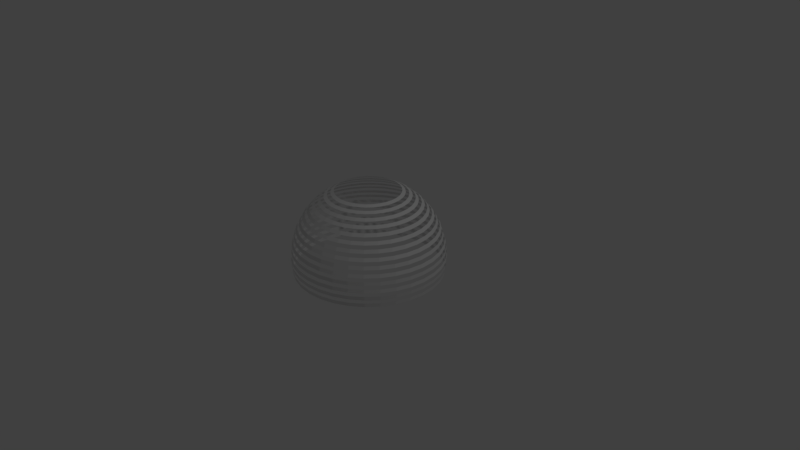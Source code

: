 # Source: SoundWave.blend  (saved by Blender 2.79.0; exported with 4.5.12 LTS)
import bpy
from mathutils import Matrix  # noqa: F401  (used for matrix-valued properties, if any)

bpy.ops.wm.read_factory_settings(use_empty=True)
scene = bpy.context.scene
scene.name = 'Scene'

# ---- collections
col_collection_1 = bpy.data.collections.new('Collection 1'); scene.collection.children.link(col_collection_1)

# ---- materials (node trees are filled in below, after node groups)
mat_soundwavev2 = bpy.data.materials.new('SoundWaveV2')
mat_soundwavev2.alpha_threshold = 0.0
mat_soundwavev2.use_transparent_shadow = False
mat_soundwavev2.roughness = 0.5

# ---- material node trees

# ---- world
world_world = bpy.data.worlds.new('World'); scene.world = world_world
world_world.color = (0.05088, 0.05088, 0.05088)
world_world.use_sun_shadow = False
world_world.sun_shadow_jitter_overblur = 0.0
world_world.cycles.sampling_method = 'MANUAL'

# ---- cameras
cam_camera = bpy.data.cameras.new('Camera')
cam_camera.clip_end = 100.0
cam_camera.lens = 35.0
cam_camera.sensor_width = 32.0
cam_camera.sensor_height = 18.0
cam_camera.ortho_scale = 7.314
cam_camera.dof.focus_distance = 0.0
cam_camera.dof.aperture_fstop = 128.0

# ---- lights
light_lamp = bpy.data.lights.new('Lamp', 'POINT')
light_lamp.transmission_factor = 0.0
light_lamp.cutoff_distance = 30.0
light_lamp.energy = 100.0
light_lamp.shadow_buffer_clip_start = 1.001
light_lamp.shadow_soft_size = 0.1
light_lamp.shadow_maximum_resolution = 0.006
light_lamp.use_absolute_resolution = True

# ---- meshes
me_sphere_009 = bpy.data.meshes.new('Sphere.009')
me_sphere_009.from_pydata([(0.1913, 0.9619, 0.1951), (0.1951, 0.9808, 7.55e-08), (0.1913, 0.9619, -0.1951), (0.1802, 0.9061, -0.3827), (0.1622, 0.8155, -0.5556), (0.1379, 0.6935, -0.7071), (0.1084, 0.5449, -0.8315), (0.3753, 0.9061, 0.1951), (0.3827, 0.9239, 7.55e-08), (0.3753, 0.9061, -0.1951), (0.3536, 0.8536, -0.3827), (0.3182, 0.7682, -0.5556), (0.2706, 0.6533, -0.7071), (0.2126, 0.5133, -0.8315), (0.5449, 0.8155, 0.1951), (0.5556, 0.8315, 7.55e-08), (0.5449, 0.8155, -0.1951), (0.5133, 0.7682, -0.3827), (0.4619, 0.6913, -0.5556), (0.3928, 0.5879, -0.7071), (0.3087, 0.4619, -0.8315), (0.6935, 0.6935, 0.1951), (0.7071, 0.7071, 7.55e-08), (0.6935, 0.6935, -0.1951), (0.6533, 0.6533, -0.3827), (0.5879, 0.5879, -0.5556), (0.5, 0.5, -0.7071), (0.3928, 0.3928, -0.8315), (2.573e-07, 0.9808, 0.1951), (2.722e-07, 1.0, 7.55e-08), (2.573e-07, 0.9808, -0.1951), (6.357e-08, 0.9239, -0.3827), (2.722e-07, 0.8315, -0.5556), (1.53e-07, 0.7071, -0.7071), (1.232e-07, 0.5556, -0.8315), (0.1932, 0.9714, -0.09755), (0.379, 0.915, -0.09755), (0.5502, 0.8235, -0.09755), (0.7003, 0.7003, -0.09755), (2.647e-07, 0.9904, -0.09755), (0.1858, 0.934, -0.2889), (0.3644, 0.8798, -0.2889), (0.5291, 0.7918, -0.2889), (0.6734, 0.6734, -0.2889), (1.604e-07, 0.9523, -0.2889), (0.1712, 0.8608, -0.4691), (0.3359, 0.8109, -0.4691), (0.4876, 0.7298, -0.4691), (0.6206, 0.6206, -0.4691), (1.679e-07, 0.8777, -0.4691), (0.1501, 0.7545, -0.6313), (0.2944, 0.7107, -0.6313), (0.4274, 0.6396, -0.6313), (0.544, 0.544, -0.6313), (2.126e-07, 0.7693, -0.6313), (0.1232, 0.6192, -0.7693), (0.2416, 0.5833, -0.7693), (0.3508, 0.5249, -0.7693), (0.4464, 0.4464, -0.7693), (1.381e-07, 0.6313, -0.7693), (0.09152, 0.4601, -0.8777), (0.1795, 0.4334, -0.8777), (0.2606, 0.3901, -0.8777), (0.3317, 0.3317, -0.8777), (1.008e-07, 0.4691, -0.8777), (0.1932, 0.9714, 0.09755), (0.379, 0.915, 0.09755), (0.5502, 0.8235, 0.09755), (0.7003, 0.7003, 0.09755), (2.647e-07, 0.9904, 0.09755), (0.1942, 0.9761, 0.04877), (0.3808, 0.9194, 0.04877), (0.5529, 0.8275, 0.04877), (0.7037, 0.7037, 0.04877), (2.685e-07, 0.9952, 0.04877), (0.1923, 0.9667, 0.1463), (0.3772, 0.9106, 0.1463), (0.5476, 0.8195, 0.1463), (0.6969, 0.6969, 0.1463), (2.61e-07, 0.9856, 0.1463), (0.1942, 0.9761, -0.04877), (0.3808, 0.9194, -0.04877), (0.5529, 0.8275, -0.04877), (0.7037, 0.7037, -0.04877), (2.685e-07, 0.9952, -0.04877), (0.1923, 0.9667, -0.1463), (0.3772, 0.9106, -0.1463), (0.5476, 0.8195, -0.1463), (0.6969, 0.6969, -0.1463), (2.61e-07, 0.9856, -0.1463), (0.1886, 0.948, -0.242), (0.3699, 0.893, -0.242), (0.537, 0.8037, -0.242), (0.6835, 0.6835, -0.242), (2.089e-07, 0.9666, -0.242), (0.183, 0.9201, -0.3358), (0.359, 0.8667, -0.3358), (0.5212, 0.78, -0.3358), (0.6633, 0.6633, -0.3358), (1.12e-07, 0.9381, -0.3358), (0.1757, 0.8835, -0.4259), (0.3447, 0.8322, -0.4259), (0.5004, 0.749, -0.4259), (0.6369, 0.6369, -0.4259), (1.157e-07, 0.9008, -0.4259), (0.1667, 0.8382, -0.5123), (0.327, 0.7895, -0.5123), (0.4748, 0.7106, -0.5123), (0.6043, 0.6043, -0.5123), (2.2e-07, 0.8546, -0.5123), (0.1561, 0.785, -0.5935), (0.3063, 0.7395, -0.5935), (0.4447, 0.6655, -0.5935), (0.566, 0.566, -0.5935), (2.424e-07, 0.8004, -0.5935), (0.144, 0.724, -0.6692), (0.2825, 0.682, -0.6692), (0.4101, 0.6138, -0.6692), (0.522, 0.522, -0.6692), (1.828e-07, 0.7382, -0.6692), (0.1306, 0.6564, -0.7382), (0.2561, 0.6183, -0.7382), (0.3718, 0.5564, -0.7382), (0.4732, 0.4732, -0.7382), (1.455e-07, 0.6692, -0.7382), (0.1158, 0.5821, -0.8004), (0.2271, 0.5483, -0.8004), (0.3297, 0.4934, -0.8004), (0.4196, 0.4196, -0.8004), (1.306e-07, 0.5935, -0.8004), (0.09995, 0.5025, -0.8546), (0.1961, 0.4733, -0.8546), (0.2846, 0.426, -0.8546), (0.3623, 0.3623, -0.8546), (1.12e-07, 0.5123, -0.8546), (0.08309, 0.4177, -0.9008), (0.163, 0.3935, -0.9008), (0.2366, 0.3541, -0.9008), (0.3012, 0.3012, -0.9008), (8.965e-08, 0.4259, -0.9008)], [], [(134, 130, 6, 34), (79, 75, 0, 28), (84, 80, 1, 29), (94, 90, 2, 30), (104, 100, 3, 31), (114, 110, 4, 32), (124, 120, 5, 33), (120, 121, 12, 5), (130, 131, 13, 6), (75, 76, 7, 0), (80, 81, 8, 1), (90, 91, 9, 2), (100, 101, 10, 3), (110, 111, 11, 4), (81, 82, 15, 8), (91, 92, 16, 9), (101, 102, 17, 10), (111, 112, 18, 11), (121, 122, 19, 12), (131, 132, 20, 13), (76, 77, 14, 7), (122, 123, 26, 19), (132, 133, 27, 20), (77, 78, 21, 14), (82, 83, 22, 15), (92, 93, 23, 16), (102, 103, 24, 17), (112, 113, 25, 18), (87, 88, 38, 37), (86, 87, 37, 36), (85, 86, 36, 35), (89, 85, 35, 39), (97, 98, 43, 42), (96, 97, 42, 41), (95, 96, 41, 40), (99, 95, 40, 44), (107, 108, 48, 47), (106, 107, 47, 46), (105, 106, 46, 45), (109, 105, 45, 49), (117, 118, 53, 52), (116, 117, 52, 51), (115, 116, 51, 50), (119, 115, 50, 54), (127, 128, 58, 57), (126, 127, 57, 56), (125, 126, 56, 55), (129, 125, 55, 59), (137, 138, 63, 62), (136, 137, 62, 61), (135, 136, 61, 60), (139, 135, 60, 64), (72, 73, 68, 67), (71, 72, 67, 66), (70, 71, 66, 65), (74, 70, 65, 69)])
me_sphere_009.materials.append(mat_soundwavev2)
me_sphere_009.use_remesh_preserve_volume = False
me_sphere_009.use_remesh_preserve_attributes = False
me_sphere_009.use_mirror_vertex_groups = False
me_sphere_009.update()
me_sphere_008 = bpy.data.meshes.new('Sphere.008')
me_sphere_008.from_pydata([(0.6935, 0.6935, 0.1951), (0.7071, 0.7071, 7.55e-08), (0.6935, 0.6935, -0.1951), (0.6533, 0.6533, -0.3827), (0.5879, 0.5879, -0.5556), (0.5, 0.5, -0.7071), (0.3928, 0.3928, -0.8315), (0.8155, 0.5449, 0.1951), (0.8315, 0.5556, 7.55e-08), (0.8155, 0.5449, -0.1951), (0.7682, 0.5133, -0.3827), (0.6913, 0.4619, -0.5556), (0.5879, 0.3928, -0.7071), (0.4619, 0.3087, -0.8315), (0.9061, 0.3753, 0.1951), (0.9239, 0.3827, 7.55e-08), (0.9061, 0.3753, -0.1951), (0.8536, 0.3536, -0.3827), (0.7682, 0.3182, -0.5556), (0.6533, 0.2706, -0.7071), (0.5133, 0.2126, -0.8315), (0.9619, 0.1913, 0.1951), (0.9808, 0.1951, 7.55e-08), (0.9619, 0.1913, -0.1951), (0.9061, 0.1802, -0.3827), (0.8155, 0.1622, -0.5556), (0.6935, 0.1379, -0.7071), (0.5449, 0.1084, -0.8315), (0.9808, -3.937e-07, 0.1951), (1.0, -3.788e-07, 7.55e-08), (0.9808, -3.937e-07, -0.1951), (0.9239, -2.298e-07, -0.3827), (0.8315, -3.341e-07, -0.5556), (0.7071, -3.192e-07, -0.7071), (0.5556, -3.415e-07, -0.8315), (0.7003, 0.7003, -0.09755), (0.8235, 0.5502, -0.09755), (0.915, 0.379, -0.09755), (0.9714, 0.1932, -0.09755), (0.9904, -3.862e-07, -0.09755), (0.6734, 0.6734, -0.2889), (0.7918, 0.5291, -0.2889), (0.8798, 0.3644, -0.2889), (0.934, 0.1858, -0.2889), (0.9523, -3.117e-07, -0.2889), (0.6206, 0.6206, -0.4691), (0.7298, 0.4876, -0.4691), (0.8109, 0.3359, -0.4691), (0.8608, 0.1712, -0.4691), (0.8777, -2.819e-07, -0.4691), (0.544, 0.544, -0.6313), (0.6396, 0.4274, -0.6313), (0.7107, 0.2944, -0.6313), (0.7545, 0.1501, -0.6313), (0.7693, -3.266e-07, -0.6313), (0.4464, 0.4464, -0.7693), (0.5249, 0.3508, -0.7693), (0.5833, 0.2416, -0.7693), (0.6192, 0.1232, -0.7693), (0.6313, -3.304e-07, -0.7693), (0.3317, 0.3317, -0.8777), (0.3901, 0.2606, -0.8777), (0.4334, 0.1795, -0.8777), (0.4601, 0.09152, -0.8777), (0.4691, -3.229e-07, -0.8777), (0.7003, 0.7003, 0.09755), (0.8235, 0.5502, 0.09755), (0.915, 0.379, 0.09755), (0.9714, 0.1932, 0.09755), (0.9904, -3.862e-07, 0.09755), (0.7037, 0.7037, 0.04877), (0.8275, 0.5529, 0.04877), (0.9194, 0.3808, 0.04877), (0.9761, 0.1942, 0.04877), (0.9952, -3.825e-07, 0.04877), (0.6969, 0.6969, 0.1463), (0.8195, 0.5476, 0.1463), (0.9106, 0.3772, 0.1463), (0.9667, 0.1923, 0.1463), (0.9856, -3.9e-07, 0.1463), (0.7037, 0.7037, -0.04877), (0.8275, 0.5529, -0.04877), (0.9194, 0.3808, -0.04877), (0.9761, 0.1942, -0.04877), (0.9952, -3.825e-07, -0.04877), (0.6969, 0.6969, -0.1463), (0.8195, 0.5476, -0.1463), (0.9106, 0.3772, -0.1463), (0.9667, 0.1923, -0.1463), (0.9856, -3.9e-07, -0.1463), (0.6835, 0.6835, -0.242), (0.8037, 0.537, -0.242), (0.893, 0.3699, -0.242), (0.948, 0.1886, -0.242), (0.9666, -3.527e-07, -0.242), (0.6633, 0.6633, -0.3358), (0.78, 0.5212, -0.3358), (0.8667, 0.359, -0.3358), (0.9201, 0.183, -0.3358), (0.9381, -2.708e-07, -0.3358), (0.6369, 0.6369, -0.4259), (0.749, 0.5004, -0.4259), (0.8322, 0.3447, -0.4259), (0.8835, 0.1757, -0.4259), (0.9008, -2.559e-07, -0.4259), (0.6043, 0.6043, -0.5123), (0.7106, 0.4748, -0.5123), (0.7895, 0.327, -0.5123), (0.8382, 0.1667, -0.5123), (0.8546, -3.08e-07, -0.5123), (0.566, 0.566, -0.5935), (0.6655, 0.4447, -0.5935), (0.7395, 0.3063, -0.5935), (0.785, 0.1561, -0.5935), (0.8004, -3.304e-07, -0.5935), (0.522, 0.522, -0.6692), (0.6138, 0.4101, -0.6692), (0.682, 0.2825, -0.6692), (0.724, 0.144, -0.6692), (0.7382, -3.229e-07, -0.6692), (0.4732, 0.4732, -0.7382), (0.5564, 0.3718, -0.7382), (0.6183, 0.2561, -0.7382), (0.6564, 0.1306, -0.7382), (0.6692, -3.248e-07, -0.7382), (0.4196, 0.4196, -0.8004), (0.4934, 0.3297, -0.8004), (0.5483, 0.2271, -0.8004), (0.5821, 0.1158, -0.8004), (0.5935, -3.359e-07, -0.8004), (0.3623, 0.3623, -0.8546), (0.426, 0.2846, -0.8546), (0.4733, 0.1961, -0.8546), (0.5025, 0.09995, -0.8546), (0.5123, -3.322e-07, -0.8546), (0.3012, 0.3012, -0.9008), (0.3541, 0.2366, -0.9008), (0.3935, 0.163, -0.9008), (0.4177, 0.08309, -0.9008), (0.4259, -3.136e-07, -0.9008)], [], [(90, 91, 9, 2), (100, 101, 10, 3), (110, 111, 11, 4), (120, 121, 12, 5), (130, 131, 13, 6), (75, 76, 7, 0), (80, 81, 8, 1), (131, 132, 20, 13), (76, 77, 14, 7), (81, 82, 15, 8), (91, 92, 16, 9), (101, 102, 17, 10), (111, 112, 18, 11), (121, 122, 19, 12), (102, 103, 24, 17), (112, 113, 25, 18), (122, 123, 26, 19), (132, 133, 27, 20), (77, 78, 21, 14), (82, 83, 22, 15), (92, 93, 23, 16), (78, 79, 28, 21), (83, 84, 29, 22), (93, 94, 30, 23), (103, 104, 31, 24), (113, 114, 32, 25), (123, 124, 33, 26), (133, 134, 34, 27), (88, 89, 39, 38), (87, 88, 38, 37), (86, 87, 37, 36), (85, 86, 36, 35), (98, 99, 44, 43), (97, 98, 43, 42), (96, 97, 42, 41), (95, 96, 41, 40), (108, 109, 49, 48), (107, 108, 48, 47), (106, 107, 47, 46), (105, 106, 46, 45), (118, 119, 54, 53), (117, 118, 53, 52), (116, 117, 52, 51), (115, 116, 51, 50), (128, 129, 59, 58), (127, 128, 58, 57), (126, 127, 57, 56), (125, 126, 56, 55), (138, 139, 64, 63), (137, 138, 63, 62), (136, 137, 62, 61), (135, 136, 61, 60), (73, 74, 69, 68), (72, 73, 68, 67), (71, 72, 67, 66), (70, 71, 66, 65)])
me_sphere_008.materials.append(mat_soundwavev2)
me_sphere_008.use_remesh_preserve_volume = False
me_sphere_008.use_remesh_preserve_attributes = False
me_sphere_008.use_mirror_vertex_groups = False
me_sphere_008.update()
me_sphere_007 = bpy.data.meshes.new('Sphere.007')
me_sphere_007.from_pydata([(0.9808, -3.937e-07, 0.1951), (1.0, -3.788e-07, 7.55e-08), (0.9808, -3.937e-07, -0.1951), (0.9239, -2.298e-07, -0.3827), (0.8315, -3.341e-07, -0.5556), (0.7071, -3.192e-07, -0.7071), (0.5556, -3.415e-07, -0.8315), (0.9619, -0.1913, 0.1951), (0.9808, -0.1951, 7.55e-08), (0.9619, -0.1913, -0.1951), (0.9061, -0.1802, -0.3827), (0.8155, -0.1622, -0.5556), (0.6935, -0.138, -0.7071), (0.5449, -0.1084, -0.8315), (0.9061, -0.3753, 0.1951), (0.9239, -0.3827, 7.55e-08), (0.9061, -0.3753, -0.1951), (0.8536, -0.3536, -0.3827), (0.7682, -0.3182, -0.5556), (0.6533, -0.2706, -0.7071), (0.5133, -0.2126, -0.8315), (0.8155, -0.5449, 0.1951), (0.8315, -0.5556, 7.55e-08), (0.8155, -0.5449, -0.1951), (0.7682, -0.5133, -0.3827), (0.6913, -0.4619, -0.5556), (0.5879, -0.3928, -0.7071), (0.4619, -0.3087, -0.8315), (0.6935, -0.6935, 0.1951), (0.7071, -0.7071, 7.55e-08), (0.6935, -0.6935, -0.1951), (0.6533, -0.6533, -0.3827), (0.5879, -0.5879, -0.5556), (0.5, -0.5, -0.7071), (0.3928, -0.3928, -0.8315), (0.9904, -3.862e-07, -0.09755), (0.9714, -0.1932, -0.09755), (0.915, -0.379, -0.09755), (0.8235, -0.5502, -0.09755), (0.7003, -0.7003, -0.09755), (0.9523, -3.117e-07, -0.2889), (0.934, -0.1858, -0.2889), (0.8798, -0.3644, -0.2889), (0.7918, -0.5291, -0.2889), (0.6734, -0.6734, -0.2889), (0.8777, -2.819e-07, -0.4691), (0.8608, -0.1712, -0.4691), (0.8109, -0.3359, -0.4691), (0.7298, -0.4876, -0.4691), (0.6206, -0.6206, -0.4691), (0.7693, -3.266e-07, -0.6313), (0.7545, -0.1501, -0.6313), (0.7107, -0.2944, -0.6313), (0.6396, -0.4274, -0.6313), (0.544, -0.544, -0.6313), (0.6313, -3.304e-07, -0.7693), (0.6192, -0.1232, -0.7693), (0.5833, -0.2416, -0.7693), (0.5249, -0.3508, -0.7693), (0.4464, -0.4464, -0.7693), (0.4691, -3.229e-07, -0.8777), (0.4601, -0.09152, -0.8777), (0.4334, -0.1795, -0.8777), (0.3901, -0.2606, -0.8777), (0.3317, -0.3317, -0.8777), (0.9904, -3.862e-07, 0.09755), (0.9714, -0.1932, 0.09755), (0.915, -0.379, 0.09755), (0.8235, -0.5502, 0.09755), (0.7003, -0.7003, 0.09755), (0.9952, -3.825e-07, 0.04877), (0.9761, -0.1942, 0.04877), (0.9194, -0.3808, 0.04877), (0.8275, -0.5529, 0.04877), (0.7037, -0.7037, 0.04877), (0.9856, -3.9e-07, 0.1463), (0.9667, -0.1923, 0.1463), (0.9106, -0.3772, 0.1463), (0.8195, -0.5476, 0.1463), (0.6969, -0.6969, 0.1463), (0.9952, -3.825e-07, -0.04877), (0.9761, -0.1942, -0.04877), (0.9194, -0.3808, -0.04877), (0.8275, -0.5529, -0.04877), (0.7037, -0.7037, -0.04877), (0.9856, -3.9e-07, -0.1463), (0.9667, -0.1923, -0.1463), (0.9106, -0.3772, -0.1463), (0.8195, -0.5476, -0.1463), (0.6969, -0.6969, -0.1463), (0.9666, -3.527e-07, -0.242), (0.948, -0.1886, -0.242), (0.893, -0.3699, -0.242), (0.8037, -0.537, -0.242), (0.6835, -0.6835, -0.242), (0.9381, -2.708e-07, -0.3358), (0.9201, -0.183, -0.3358), (0.8667, -0.359, -0.3358), (0.78, -0.5212, -0.3358), (0.6633, -0.6633, -0.3358), (0.9008, -2.559e-07, -0.4259), (0.8835, -0.1757, -0.4259), (0.8322, -0.3447, -0.4259), (0.749, -0.5004, -0.4259), (0.6369, -0.6369, -0.4259), (0.8546, -3.08e-07, -0.5123), (0.8382, -0.1667, -0.5123), (0.7895, -0.327, -0.5123), (0.7106, -0.4748, -0.5123), (0.6043, -0.6043, -0.5123), (0.8004, -3.304e-07, -0.5935), (0.785, -0.1561, -0.5935), (0.7395, -0.3063, -0.5935), (0.6655, -0.4447, -0.5935), (0.566, -0.566, -0.5935), (0.7382, -3.229e-07, -0.6692), (0.724, -0.144, -0.6692), (0.682, -0.2825, -0.6692), (0.6138, -0.4101, -0.6692), (0.522, -0.522, -0.6692), (0.6692, -3.248e-07, -0.7382), (0.6564, -0.1306, -0.7382), (0.6183, -0.2561, -0.7382), (0.5564, -0.3718, -0.7382), (0.4732, -0.4732, -0.7382), (0.5935, -3.359e-07, -0.8004), (0.5821, -0.1158, -0.8004), (0.5483, -0.2271, -0.8004), (0.4934, -0.3297, -0.8004), (0.4196, -0.4196, -0.8004), (0.5123, -3.322e-07, -0.8546), (0.5025, -0.09995, -0.8546), (0.4733, -0.1961, -0.8546), (0.426, -0.2846, -0.8546), (0.3623, -0.3623, -0.8546), (0.4259, -3.136e-07, -0.9008), (0.4177, -0.08309, -0.9008), (0.3935, -0.163, -0.9008), (0.3541, -0.2366, -0.9008), (0.3012, -0.3012, -0.9008)], [], [(100, 101, 10, 3), (110, 111, 11, 4), (120, 121, 12, 5), (130, 131, 13, 6), (75, 76, 7, 0), (80, 81, 8, 1), (90, 91, 9, 2), (76, 77, 14, 7), (81, 82, 15, 8), (91, 92, 16, 9), (101, 102, 17, 10), (111, 112, 18, 11), (121, 122, 19, 12), (131, 132, 20, 13), (112, 113, 25, 18), (122, 123, 26, 19), (132, 133, 27, 20), (77, 78, 21, 14), (82, 83, 22, 15), (92, 93, 23, 16), (102, 103, 24, 17), (78, 79, 28, 21), (83, 84, 29, 22), (93, 94, 30, 23), (103, 104, 31, 24), (113, 114, 32, 25), (123, 124, 33, 26), (133, 134, 34, 27), (88, 89, 39, 38), (87, 88, 38, 37), (86, 87, 37, 36), (85, 86, 36, 35), (98, 99, 44, 43), (97, 98, 43, 42), (96, 97, 42, 41), (95, 96, 41, 40), (108, 109, 49, 48), (107, 108, 48, 47), (106, 107, 47, 46), (105, 106, 46, 45), (118, 119, 54, 53), (117, 118, 53, 52), (116, 117, 52, 51), (115, 116, 51, 50), (128, 129, 59, 58), (127, 128, 58, 57), (126, 127, 57, 56), (125, 126, 56, 55), (138, 139, 64, 63), (137, 138, 63, 62), (136, 137, 62, 61), (135, 136, 61, 60), (73, 74, 69, 68), (72, 73, 68, 67), (71, 72, 67, 66), (70, 71, 66, 65)])
me_sphere_007.materials.append(mat_soundwavev2)
me_sphere_007.use_remesh_preserve_volume = False
me_sphere_007.use_remesh_preserve_attributes = False
me_sphere_007.use_mirror_vertex_groups = False
me_sphere_007.update()
me_sphere_006 = bpy.data.meshes.new('Sphere.006')
me_sphere_006.from_pydata([(0.6935, -0.6935, 0.1951), (0.7071, -0.7071, 7.55e-08), (0.6935, -0.6935, -0.1951), (0.6533, -0.6533, -0.3827), (0.5879, -0.5879, -0.5556), (0.5, -0.5, -0.7071), (0.3928, -0.3928, -0.8315), (0.5449, -0.8155, 0.1951), (0.5556, -0.8315, 7.55e-08), (0.5449, -0.8155, -0.1951), (0.5133, -0.7682, -0.3827), (0.4619, -0.6913, -0.5556), (0.3928, -0.5879, -0.7071), (0.3087, -0.4619, -0.8315), (0.3753, -0.9061, 0.1951), (0.3827, -0.9239, 7.55e-08), (0.3753, -0.9061, -0.1951), (0.3536, -0.8536, -0.3827), (0.3182, -0.7682, -0.5556), (0.2706, -0.6533, -0.7071), (0.2126, -0.5133, -0.8315), (0.1913, -0.9619, 0.1951), (0.1951, -0.9808, 7.55e-08), (0.1913, -0.9619, -0.1951), (0.1802, -0.9061, -0.3827), (0.1622, -0.8155, -0.5556), (0.1379, -0.6935, -0.7071), (0.1084, -0.5449, -0.8315), (-8.544e-08, -0.9808, 0.1951), (-1.003e-07, -1.0, 7.55e-08), (-8.544e-08, -0.9808, -0.1951), (6.357e-08, -0.9239, -0.3827), (-8.544e-08, -0.8315, -0.5556), (-2.584e-08, -0.7071, -0.7071), (-1.094e-08, -0.5556, -0.8315), (0.7003, -0.7003, -0.09755), (0.5502, -0.8235, -0.09755), (0.379, -0.915, -0.09755), (0.1932, -0.9714, -0.09755), (-9.289e-08, -0.9904, -0.09755), (0.6734, -0.6734, -0.2889), (0.5291, -0.7918, -0.2889), (0.3644, -0.8798, -0.2889), (0.1858, -0.934, -0.2889), (-1.094e-08, -0.9523, -0.2889), (0.6206, -0.6206, -0.4691), (0.4876, -0.7298, -0.4691), (0.3359, -0.8109, -0.4691), (0.1712, -0.8608, -0.4691), (-1.094e-08, -0.8777, -0.4691), (0.544, -0.544, -0.6313), (0.4274, -0.6396, -0.6313), (0.2944, -0.7107, -0.6313), (0.1501, -0.7545, -0.6313), (-5.564e-08, -0.7693, -0.6313), (0.4464, -0.4464, -0.7693), (0.3508, -0.5249, -0.7693), (0.2416, -0.5833, -0.7693), (0.1232, -0.6192, -0.7693), (-1.839e-08, -0.6313, -0.7693), (0.3317, -0.3317, -0.8777), (0.2606, -0.3901, -0.8777), (0.1795, -0.4334, -0.8777), (0.09152, -0.4601, -0.8777), (-3.487e-09, -0.4691, -0.8777), (0.7003, -0.7003, 0.09755), (0.5502, -0.8235, 0.09755), (0.379, -0.915, 0.09755), (0.1932, -0.9714, 0.09755), (-9.289e-08, -0.9904, 0.09755), (0.7037, -0.7037, 0.04877), (0.5529, -0.8275, 0.04877), (0.3808, -0.9194, 0.04877), (0.1942, -0.9761, 0.04877), (-9.662e-08, -0.9952, 0.04877), (0.6969, -0.6969, 0.1463), (0.5476, -0.8195, 0.1463), (0.3772, -0.9106, 0.1463), (0.1923, -0.9667, 0.1463), (-8.917e-08, -0.9856, 0.1463), (0.7037, -0.7037, -0.04877), (0.5529, -0.8275, -0.04877), (0.3808, -0.9194, -0.04877), (0.1942, -0.9761, -0.04877), (-9.662e-08, -0.9952, -0.04877), (0.6969, -0.6969, -0.1463), (0.5476, -0.8195, -0.1463), (0.3772, -0.9106, -0.1463), (0.1923, -0.9667, -0.1463), (-8.917e-08, -0.9856, -0.1463), (0.6835, -0.6835, -0.242), (0.537, -0.8037, -0.242), (0.3699, -0.893, -0.242), (0.1886, -0.948, -0.242), (-4.819e-08, -0.9666, -0.242), (0.6633, -0.6633, -0.3358), (0.5212, -0.78, -0.3358), (0.359, -0.8667, -0.3358), (0.183, -0.9201, -0.3358), (2.632e-08, -0.9381, -0.3358), (0.6369, -0.6369, -0.4259), (0.5004, -0.749, -0.4259), (0.3447, -0.8322, -0.4259), (0.1757, -0.8835, -0.4259), (2.632e-08, -0.9008, -0.4259), (0.6043, -0.6043, -0.5123), (0.4748, -0.7106, -0.5123), (0.327, -0.7895, -0.5123), (0.1667, -0.8382, -0.5123), (-4.819e-08, -0.8546, -0.5123), (0.566, -0.566, -0.5935), (0.4447, -0.6655, -0.5935), (0.3063, -0.7395, -0.5935), (0.1561, -0.785, -0.5935), (-7.054e-08, -0.8004, -0.5935), (0.522, -0.522, -0.6692), (0.4101, -0.6138, -0.6692), (0.2825, -0.682, -0.6692), (0.144, -0.724, -0.6692), (-4.074e-08, -0.7382, -0.6692), (0.4732, -0.4732, -0.7382), (0.3718, -0.5564, -0.7382), (0.2561, -0.6183, -0.7382), (0.1306, -0.6564, -0.7382), (-2.211e-08, -0.6692, -0.7382), (0.4196, -0.4196, -0.8004), (0.3297, -0.4934, -0.8004), (0.2271, -0.5483, -0.8004), (0.1158, -0.5821, -0.8004), (-1.466e-08, -0.5935, -0.8004), (0.3623, -0.3623, -0.8546), (0.2846, -0.426, -0.8546), (0.1961, -0.4733, -0.8546), (0.09995, -0.5025, -0.8546), (-7.212e-09, -0.5123, -0.8546), (0.3012, -0.3012, -0.9008), (0.2366, -0.3541, -0.9008), (0.163, -0.3935, -0.9008), (0.08309, -0.4177, -0.9008), (2.386e-10, -0.4259, -0.9008)], [], [(110, 111, 11, 4), (120, 121, 12, 5), (130, 131, 13, 6), (75, 76, 7, 0), (80, 81, 8, 1), (90, 91, 9, 2), (100, 101, 10, 3), (81, 82, 15, 8), (91, 92, 16, 9), (101, 102, 17, 10), (111, 112, 18, 11), (121, 122, 19, 12), (131, 132, 20, 13), (76, 77, 14, 7), (122, 123, 26, 19), (132, 133, 27, 20), (77, 78, 21, 14), (82, 83, 22, 15), (92, 93, 23, 16), (102, 103, 24, 17), (112, 113, 25, 18), (93, 94, 30, 23), (103, 104, 31, 24), (113, 114, 32, 25), (123, 124, 33, 26), (133, 134, 34, 27), (78, 79, 28, 21), (83, 84, 29, 22), (88, 89, 39, 38), (87, 88, 38, 37), (86, 87, 37, 36), (85, 86, 36, 35), (98, 99, 44, 43), (97, 98, 43, 42), (96, 97, 42, 41), (95, 96, 41, 40), (108, 109, 49, 48), (107, 108, 48, 47), (106, 107, 47, 46), (105, 106, 46, 45), (118, 119, 54, 53), (117, 118, 53, 52), (116, 117, 52, 51), (115, 116, 51, 50), (128, 129, 59, 58), (127, 128, 58, 57), (126, 127, 57, 56), (125, 126, 56, 55), (138, 139, 64, 63), (137, 138, 63, 62), (136, 137, 62, 61), (135, 136, 61, 60), (73, 74, 69, 68), (72, 73, 68, 67), (71, 72, 67, 66), (70, 71, 66, 65)])
me_sphere_006.materials.append(mat_soundwavev2)
me_sphere_006.use_remesh_preserve_volume = False
me_sphere_006.use_remesh_preserve_attributes = False
me_sphere_006.use_mirror_vertex_groups = False
me_sphere_006.update()
me_sphere_005 = bpy.data.meshes.new('Sphere.005')
me_sphere_005.from_pydata([(-8.544e-08, -0.9808, 0.1951), (-1.003e-07, -1.0, 7.55e-08), (-8.544e-08, -0.9808, -0.1951), (6.357e-08, -0.9239, -0.3827), (-8.544e-08, -0.8315, -0.5556), (-2.584e-08, -0.7071, -0.7071), (-1.094e-08, -0.5556, -0.8315), (-0.1913, -0.9619, 0.1951), (-0.1951, -0.9808, 7.55e-08), (-0.1913, -0.9619, -0.1951), (-0.1802, -0.9061, -0.3827), (-0.1622, -0.8155, -0.5556), (-0.1379, -0.6935, -0.7071), (-0.1084, -0.5449, -0.8315), (-0.3753, -0.9061, 0.1951), (-0.3827, -0.9239, 7.55e-08), (-0.3753, -0.9061, -0.1951), (-0.3536, -0.8536, -0.3827), (-0.3182, -0.7682, -0.5556), (-0.2706, -0.6533, -0.7071), (-0.2126, -0.5133, -0.8315), (-0.5449, -0.8155, 0.1951), (-0.5556, -0.8315, 7.55e-08), (-0.5449, -0.8155, -0.1951), (-0.5133, -0.7682, -0.3827), (-0.4619, -0.6913, -0.5556), (-0.3928, -0.5879, -0.7071), (-0.3087, -0.4619, -0.8315), (-0.6935, -0.6935, 0.1951), (-0.7071, -0.7071, 7.55e-08), (-0.6935, -0.6935, -0.1951), (-0.6533, -0.6533, -0.3827), (-0.5879, -0.5879, -0.5556), (-0.5, -0.5, -0.7071), (-0.3928, -0.3928, -0.8315), (-9.289e-08, -0.9904, -0.09755), (-0.1932, -0.9714, -0.09755), (-0.379, -0.915, -0.09755), (-0.5502, -0.8235, -0.09755), (-0.7003, -0.7003, -0.09755), (-1.094e-08, -0.9523, -0.2889), (-0.1858, -0.934, -0.2889), (-0.3644, -0.8798, -0.2889), (-0.5291, -0.7918, -0.2889), (-0.6734, -0.6734, -0.2889), (-1.094e-08, -0.8777, -0.4691), (-0.1712, -0.8608, -0.4691), (-0.3359, -0.8109, -0.4691), (-0.4876, -0.7298, -0.4691), (-0.6206, -0.6206, -0.4691), (-5.564e-08, -0.7693, -0.6313), (-0.1501, -0.7545, -0.6313), (-0.2944, -0.7107, -0.6313), (-0.4274, -0.6396, -0.6313), (-0.544, -0.544, -0.6313), (-1.839e-08, -0.6313, -0.7693), (-0.1232, -0.6192, -0.7693), (-0.2416, -0.5833, -0.7693), (-0.3508, -0.5249, -0.7693), (-0.4464, -0.4464, -0.7693), (-3.487e-09, -0.4691, -0.8777), (-0.09152, -0.4601, -0.8777), (-0.1795, -0.4334, -0.8777), (-0.2606, -0.3901, -0.8777), (-0.3317, -0.3317, -0.8777), (-9.289e-08, -0.9904, 0.09755), (-0.1932, -0.9714, 0.09755), (-0.379, -0.915, 0.09755), (-0.5502, -0.8235, 0.09755), (-0.7003, -0.7003, 0.09755), (-9.662e-08, -0.9952, 0.04877), (-0.1942, -0.9761, 0.04877), (-0.3808, -0.9194, 0.04877), (-0.5529, -0.8275, 0.04877), (-0.7037, -0.7037, 0.04877), (-8.917e-08, -0.9856, 0.1463), (-0.1923, -0.9667, 0.1463), (-0.3772, -0.9106, 0.1463), (-0.5476, -0.8195, 0.1463), (-0.6969, -0.6969, 0.1463), (-9.662e-08, -0.9952, -0.04877), (-0.1942, -0.9761, -0.04877), (-0.3808, -0.9194, -0.04877), (-0.5529, -0.8275, -0.04877), (-0.7037, -0.7037, -0.04877), (-8.917e-08, -0.9856, -0.1463), (-0.1923, -0.9667, -0.1463), (-0.3772, -0.9106, -0.1463), (-0.5476, -0.8195, -0.1463), (-0.6969, -0.6969, -0.1463), (-4.819e-08, -0.9666, -0.242), (-0.1886, -0.948, -0.242), (-0.3699, -0.893, -0.242), (-0.537, -0.8037, -0.242), (-0.6835, -0.6835, -0.242), (2.632e-08, -0.9381, -0.3358), (-0.183, -0.9201, -0.3358), (-0.359, -0.8667, -0.3358), (-0.5212, -0.78, -0.3358), (-0.6633, -0.6633, -0.3358), (2.632e-08, -0.9008, -0.4259), (-0.1757, -0.8835, -0.4259), (-0.3447, -0.8322, -0.4259), (-0.5004, -0.749, -0.4259), (-0.6369, -0.6369, -0.4259), (-4.819e-08, -0.8546, -0.5123), (-0.1667, -0.8382, -0.5123), (-0.327, -0.7895, -0.5123), (-0.4748, -0.7106, -0.5123), (-0.6043, -0.6043, -0.5123), (-7.054e-08, -0.8004, -0.5935), (-0.1561, -0.785, -0.5935), (-0.3063, -0.7395, -0.5935), (-0.4447, -0.6655, -0.5935), (-0.566, -0.566, -0.5935), (-4.074e-08, -0.7382, -0.6692), (-0.144, -0.724, -0.6692), (-0.2825, -0.682, -0.6692), (-0.4101, -0.6138, -0.6692), (-0.522, -0.522, -0.6692), (-2.211e-08, -0.6692, -0.7382), (-0.1306, -0.6564, -0.7382), (-0.2561, -0.6183, -0.7382), (-0.3718, -0.5564, -0.7382), (-0.4732, -0.4732, -0.7382), (-1.466e-08, -0.5935, -0.8004), (-0.1158, -0.5821, -0.8004), (-0.2271, -0.5483, -0.8004), (-0.3297, -0.4934, -0.8004), (-0.4196, -0.4196, -0.8004), (-7.212e-09, -0.5123, -0.8546), (-0.09995, -0.5025, -0.8546), (-0.1961, -0.4733, -0.8546), (-0.2846, -0.426, -0.8546), (-0.3623, -0.3623, -0.8546), (2.386e-10, -0.4259, -0.9008), (-0.08309, -0.4177, -0.9008), (-0.163, -0.3935, -0.9008), (-0.2366, -0.3541, -0.9008), (-0.3012, -0.3012, -0.9008)], [], [(130, 131, 13, 6), (75, 76, 7, 0), (80, 81, 8, 1), (90, 91, 9, 2), (100, 101, 10, 3), (110, 111, 11, 4), (120, 121, 12, 5), (91, 92, 16, 9), (101, 102, 17, 10), (111, 112, 18, 11), (121, 122, 19, 12), (131, 132, 20, 13), (76, 77, 14, 7), (81, 82, 15, 8), (132, 133, 27, 20), (77, 78, 21, 14), (82, 83, 22, 15), (92, 93, 23, 16), (102, 103, 24, 17), (112, 113, 25, 18), (122, 123, 26, 19), (103, 104, 31, 24), (113, 114, 32, 25), (123, 124, 33, 26), (133, 134, 34, 27), (78, 79, 28, 21), (83, 84, 29, 22), (93, 94, 30, 23), (88, 89, 39, 38), (87, 88, 38, 37), (86, 87, 37, 36), (85, 86, 36, 35), (98, 99, 44, 43), (97, 98, 43, 42), (96, 97, 42, 41), (95, 96, 41, 40), (108, 109, 49, 48), (107, 108, 48, 47), (106, 107, 47, 46), (105, 106, 46, 45), (118, 119, 54, 53), (117, 118, 53, 52), (116, 117, 52, 51), (115, 116, 51, 50), (128, 129, 59, 58), (127, 128, 58, 57), (126, 127, 57, 56), (125, 126, 56, 55), (138, 139, 64, 63), (137, 138, 63, 62), (136, 137, 62, 61), (135, 136, 61, 60), (73, 74, 69, 68), (72, 73, 68, 67), (71, 72, 67, 66), (70, 71, 66, 65)])
me_sphere_005.materials.append(mat_soundwavev2)
me_sphere_005.use_remesh_preserve_volume = False
me_sphere_005.use_remesh_preserve_attributes = False
me_sphere_005.use_mirror_vertex_groups = False
me_sphere_005.update()
me_sphere_004 = bpy.data.meshes.new('Sphere.004')
me_sphere_004.from_pydata([(-0.6935, -0.6935, 0.1951), (-0.7071, -0.7071, 7.55e-08), (-0.6935, -0.6935, -0.1951), (-0.6533, -0.6533, -0.3827), (-0.5879, -0.5879, -0.5556), (-0.5, -0.5, -0.7071), (-0.3928, -0.3928, -0.8315), (-0.8155, -0.5449, 0.1951), (-0.8315, -0.5556, 7.55e-08), (-0.8155, -0.5449, -0.1951), (-0.7682, -0.5133, -0.3827), (-0.6913, -0.4619, -0.5556), (-0.5879, -0.3928, -0.7071), (-0.4619, -0.3087, -0.8315), (-0.9061, -0.3753, 0.1951), (-0.9239, -0.3827, 7.55e-08), (-0.9061, -0.3753, -0.1951), (-0.8536, -0.3536, -0.3827), (-0.7682, -0.3182, -0.5556), (-0.6533, -0.2706, -0.7071), (-0.5133, -0.2126, -0.8315), (-0.9619, -0.1913, 0.1951), (-0.9808, -0.1951, 7.55e-08), (-0.9619, -0.1913, -0.1951), (-0.9061, -0.1802, -0.3827), (-0.8155, -0.1622, -0.5556), (-0.6935, -0.1379, -0.7071), (-0.5449, -0.1084, -0.8315), (-0.9808, -9.567e-08, 0.1951), (-1.0, -1.404e-07, 7.55e-08), (-0.9808, -9.567e-08, -0.1951), (-0.9239, -3.192e-07, -0.3827), (-0.8315, -1.404e-07, -0.5556), (-0.7071, -1.851e-07, -0.7071), (-0.5556, -2.596e-07, -0.8315), (-0.7003, -0.7003, -0.09755), (-0.8235, -0.5502, -0.09755), (-0.915, -0.379, -0.09755), (-0.9714, -0.1932, -0.09755), (-0.9904, -1.18e-07, -0.09755), (-0.6734, -0.6734, -0.2889), (-0.7918, -0.5291, -0.2889), (-0.8798, -0.3644, -0.2889), (-0.934, -0.1858, -0.2889), (-0.9523, -2.074e-07, -0.2889), (-0.6206, -0.6206, -0.4691), (-0.7298, -0.4876, -0.4691), (-0.8109, -0.3359, -0.4691), (-0.8608, -0.1712, -0.4691), (-0.8777, -2.298e-07, -0.4691), (-0.544, -0.544, -0.6313), (-0.6396, -0.4274, -0.6313), (-0.7107, -0.2944, -0.6313), (-0.7545, -0.1501, -0.6313), (-0.7693, -1.627e-07, -0.6313), (-0.4464, -0.4464, -0.7693), (-0.5249, -0.3508, -0.7693), (-0.5833, -0.2416, -0.7693), (-0.6192, -0.1232, -0.7693), (-0.6313, -2.223e-07, -0.7693), (-0.3317, -0.3317, -0.8777), (-0.3901, -0.2606, -0.8777), (-0.4334, -0.1795, -0.8777), (-0.4601, -0.09152, -0.8777), (-0.4691, -2.559e-07, -0.8777), (-0.7003, -0.7003, 0.09755), (-0.8235, -0.5502, 0.09755), (-0.915, -0.379, 0.09755), (-0.9714, -0.1932, 0.09755), (-0.9904, -1.18e-07, 0.09755), (-0.7037, -0.7037, 0.04877), (-0.8275, -0.5529, 0.04877), (-0.9194, -0.3808, 0.04877), (-0.9761, -0.1942, 0.04877), (-0.9952, -1.292e-07, 0.04877), (-0.6969, -0.6969, 0.1463), (-0.8195, -0.5476, 0.1463), (-0.9106, -0.3772, 0.1463), (-0.9667, -0.1923, 0.1463), (-0.9856, -1.068e-07, 0.1463), (-0.7037, -0.7037, -0.04877), (-0.8275, -0.5529, -0.04877), (-0.9194, -0.3808, -0.04877), (-0.9761, -0.1942, -0.04877), (-0.9952, -1.292e-07, -0.04877), (-0.6969, -0.6969, -0.1463), (-0.8195, -0.5476, -0.1463), (-0.9106, -0.3772, -0.1463), (-0.9667, -0.1923, -0.1463), (-0.9856, -1.068e-07, -0.1463), (-0.6835, -0.6835, -0.242), (-0.8037, -0.537, -0.242), (-0.893, -0.3699, -0.242), (-0.948, -0.1886, -0.242), (-0.9666, -1.515e-07, -0.242), (-0.6633, -0.6633, -0.3358), (-0.78, -0.5212, -0.3358), (-0.8667, -0.359, -0.3358), (-0.9201, -0.183, -0.3358), (-0.9381, -2.633e-07, -0.3358), (-0.6369, -0.6369, -0.4259), (-0.749, -0.5004, -0.4259), (-0.8322, -0.3447, -0.4259), (-0.8835, -0.1757, -0.4259), (-0.9008, -2.745e-07, -0.4259), (-0.6043, -0.6043, -0.5123), (-0.7106, -0.4748, -0.5123), (-0.7895, -0.327, -0.5123), (-0.8382, -0.1667, -0.5123), (-0.8546, -1.851e-07, -0.5123), (-0.566, -0.566, -0.5935), (-0.6655, -0.4447, -0.5935), (-0.7395, -0.3063, -0.5935), (-0.785, -0.1561, -0.5935), (-0.8004, -1.515e-07, -0.5935), (-0.522, -0.522, -0.6692), (-0.6138, -0.4101, -0.6692), (-0.682, -0.2825, -0.6692), (-0.724, -0.144, -0.6692), (-0.7382, -1.739e-07, -0.6692), (-0.4732, -0.4732, -0.7382), (-0.5564, -0.3718, -0.7382), (-0.6183, -0.2561, -0.7382), (-0.6564, -0.1306, -0.7382), (-0.6692, -2.037e-07, -0.7382), (-0.4196, -0.4196, -0.8004), (-0.4934, -0.3297, -0.8004), (-0.5483, -0.2271, -0.8004), (-0.5821, -0.1158, -0.8004), (-0.5935, -2.41e-07, -0.8004), (-0.3623, -0.3623, -0.8546), (-0.426, -0.2846, -0.8546), (-0.4733, -0.1961, -0.8546), (-0.5025, -0.09995, -0.8546), (-0.5123, -2.577e-07, -0.8546), (-0.3012, -0.3012, -0.9008), (-0.3541, -0.2366, -0.9008), (-0.3935, -0.163, -0.9008), (-0.4177, -0.08309, -0.9008), (-0.4259, -2.54e-07, -0.9008)], [], [(75, 76, 7, 0), (80, 81, 8, 1), (90, 91, 9, 2), (100, 101, 10, 3), (110, 111, 11, 4), (120, 121, 12, 5), (130, 131, 13, 6), (101, 102, 17, 10), (111, 112, 18, 11), (121, 122, 19, 12), (131, 132, 20, 13), (76, 77, 14, 7), (81, 82, 15, 8), (91, 92, 16, 9), (77, 78, 21, 14), (82, 83, 22, 15), (92, 93, 23, 16), (102, 103, 24, 17), (112, 113, 25, 18), (122, 123, 26, 19), (132, 133, 27, 20), (113, 114, 32, 25), (123, 124, 33, 26), (133, 134, 34, 27), (78, 79, 28, 21), (83, 84, 29, 22), (93, 94, 30, 23), (103, 104, 31, 24), (88, 89, 39, 38), (87, 88, 38, 37), (86, 87, 37, 36), (85, 86, 36, 35), (98, 99, 44, 43), (97, 98, 43, 42), (96, 97, 42, 41), (95, 96, 41, 40), (108, 109, 49, 48), (107, 108, 48, 47), (106, 107, 47, 46), (105, 106, 46, 45), (118, 119, 54, 53), (117, 118, 53, 52), (116, 117, 52, 51), (115, 116, 51, 50), (128, 129, 59, 58), (127, 128, 58, 57), (126, 127, 57, 56), (125, 126, 56, 55), (138, 139, 64, 63), (137, 138, 63, 62), (136, 137, 62, 61), (135, 136, 61, 60), (73, 74, 69, 68), (72, 73, 68, 67), (71, 72, 67, 66), (70, 71, 66, 65)])
me_sphere_004.materials.append(mat_soundwavev2)
me_sphere_004.use_remesh_preserve_volume = False
me_sphere_004.use_remesh_preserve_attributes = False
me_sphere_004.use_mirror_vertex_groups = False
me_sphere_004.update()
me_sphere_003 = bpy.data.meshes.new('Sphere.003')
me_sphere_003.from_pydata([(-0.9808, -9.567e-08, 0.1951), (-1.0, -1.404e-07, 7.55e-08), (-0.9808, -9.567e-08, -0.1951), (-0.9239, -3.192e-07, -0.3827), (-0.8315, -1.404e-07, -0.5556), (-0.7071, -1.851e-07, -0.7071), (-0.5556, -2.596e-07, -0.8315), (-0.9619, 0.1913, 0.1951), (-0.9808, 0.1951, 7.55e-08), (-0.9619, 0.1913, -0.1951), (-0.9061, 0.1802, -0.3827), (-0.8155, 0.1622, -0.5556), (-0.6935, 0.1379, -0.7071), (-0.5449, 0.1084, -0.8315), (-0.9061, 0.3753, 0.1951), (-0.9239, 0.3827, 7.55e-08), (-0.9061, 0.3753, -0.1951), (-0.8536, 0.3536, -0.3827), (-0.7682, 0.3182, -0.5556), (-0.6533, 0.2706, -0.7071), (-0.5133, 0.2126, -0.8315), (-0.8155, 0.5449, 0.1951), (-0.8315, 0.5556, 7.55e-08), (-0.8155, 0.5449, -0.1951), (-0.7682, 0.5133, -0.3827), (-0.6913, 0.4619, -0.5556), (-0.5879, 0.3928, -0.7071), (-0.4619, 0.3087, -0.8315), (-0.6935, 0.6935, 0.1951), (-0.7071, 0.7071, 7.55e-08), (-0.6935, 0.6935, -0.1951), (-0.6533, 0.6533, -0.3827), (-0.5879, 0.5879, -0.5556), (-0.5, 0.5, -0.7071), (-0.3928, 0.3928, -0.8315), (-0.9904, -1.18e-07, -0.09755), (-0.9714, 0.1932, -0.09755), (-0.915, 0.379, -0.09755), (-0.8235, 0.5502, -0.09755), (-0.7003, 0.7003, -0.09755), (-0.9523, -2.074e-07, -0.2889), (-0.934, 0.1858, -0.2889), (-0.8798, 0.3644, -0.2889), (-0.7918, 0.5291, -0.2889), (-0.6734, 0.6734, -0.2889), (-0.8777, -2.298e-07, -0.4691), (-0.8608, 0.1712, -0.4691), (-0.8109, 0.3359, -0.4691), (-0.7298, 0.4876, -0.4691), (-0.6206, 0.6206, -0.4691), (-0.7693, -1.627e-07, -0.6313), (-0.7545, 0.1501, -0.6313), (-0.7107, 0.2944, -0.6313), (-0.6396, 0.4274, -0.6313), (-0.544, 0.544, -0.6313), (-0.6313, -2.223e-07, -0.7693), (-0.6192, 0.1232, -0.7693), (-0.5833, 0.2416, -0.7693), (-0.5249, 0.3508, -0.7693), (-0.4464, 0.4464, -0.7693), (-0.4691, -2.559e-07, -0.8777), (-0.4601, 0.09152, -0.8777), (-0.4334, 0.1795, -0.8777), (-0.3901, 0.2606, -0.8777), (-0.3317, 0.3317, -0.8777), (-0.9904, -1.18e-07, 0.09755), (-0.9714, 0.1932, 0.09755), (-0.915, 0.379, 0.09755), (-0.8235, 0.5502, 0.09755), (-0.7003, 0.7003, 0.09755), (-0.9952, -1.292e-07, 0.04877), (-0.9761, 0.1942, 0.04877), (-0.9194, 0.3808, 0.04877), (-0.8275, 0.5529, 0.04877), (-0.7037, 0.7037, 0.04877), (-0.9856, -1.068e-07, 0.1463), (-0.9667, 0.1923, 0.1463), (-0.9106, 0.3772, 0.1463), (-0.8195, 0.5476, 0.1463), (-0.6969, 0.6969, 0.1463), (-0.9952, -1.292e-07, -0.04877), (-0.9761, 0.1942, -0.04877), (-0.9194, 0.3808, -0.04877), (-0.8275, 0.5529, -0.04877), (-0.7037, 0.7037, -0.04877), (-0.9856, -1.068e-07, -0.1463), (-0.9667, 0.1923, -0.1463), (-0.9106, 0.3772, -0.1463), (-0.8195, 0.5476, -0.1463), (-0.6969, 0.6969, -0.1463), (-0.9666, -1.515e-07, -0.242), (-0.948, 0.1886, -0.242), (-0.893, 0.3699, -0.242), (-0.8037, 0.537, -0.242), (-0.6835, 0.6835, -0.242), (-0.9381, -2.633e-07, -0.3358), (-0.9201, 0.183, -0.3358), (-0.8667, 0.359, -0.3358), (-0.78, 0.5212, -0.3358), (-0.6633, 0.6633, -0.3358), (-0.9008, -2.745e-07, -0.4259), (-0.8835, 0.1757, -0.4259), (-0.8322, 0.3447, -0.4259), (-0.749, 0.5004, -0.4259), (-0.6369, 0.6369, -0.4259), (-0.8546, -1.851e-07, -0.5123), (-0.8382, 0.1667, -0.5123), (-0.7895, 0.327, -0.5123), (-0.7106, 0.4748, -0.5123), (-0.6043, 0.6043, -0.5123), (-0.8004, -1.515e-07, -0.5935), (-0.785, 0.1561, -0.5935), (-0.7395, 0.3063, -0.5935), (-0.6655, 0.4447, -0.5935), (-0.566, 0.566, -0.5935), (-0.7382, -1.739e-07, -0.6692), (-0.724, 0.144, -0.6692), (-0.682, 0.2825, -0.6692), (-0.6138, 0.4101, -0.6692), (-0.522, 0.522, -0.6692), (-0.6692, -2.037e-07, -0.7382), (-0.6564, 0.1306, -0.7382), (-0.6183, 0.2561, -0.7382), (-0.5564, 0.3718, -0.7382), (-0.4732, 0.4732, -0.7382), (-0.5935, -2.41e-07, -0.8004), (-0.5821, 0.1158, -0.8004), (-0.5483, 0.2271, -0.8004), (-0.4934, 0.3297, -0.8004), (-0.4196, 0.4196, -0.8004), (-0.5123, -2.577e-07, -0.8546), (-0.5025, 0.09995, -0.8546), (-0.4733, 0.1961, -0.8546), (-0.426, 0.2846, -0.8546), (-0.3623, 0.3623, -0.8546), (-0.4259, -2.54e-07, -0.9008), (-0.4177, 0.08309, -0.9008), (-0.3935, 0.163, -0.9008), (-0.3541, 0.2366, -0.9008), (-0.3012, 0.3012, -0.9008)], [], [(80, 81, 8, 1), (90, 91, 9, 2), (100, 101, 10, 3), (110, 111, 11, 4), (120, 121, 12, 5), (130, 131, 13, 6), (75, 76, 7, 0), (121, 122, 19, 12), (131, 132, 20, 13), (76, 77, 14, 7), (81, 82, 15, 8), (91, 92, 16, 9), (101, 102, 17, 10), (111, 112, 18, 11), (82, 83, 22, 15), (92, 93, 23, 16), (102, 103, 24, 17), (112, 113, 25, 18), (122, 123, 26, 19), (132, 133, 27, 20), (77, 78, 21, 14), (123, 124, 33, 26), (133, 134, 34, 27), (78, 79, 28, 21), (83, 84, 29, 22), (93, 94, 30, 23), (103, 104, 31, 24), (113, 114, 32, 25), (88, 89, 39, 38), (87, 88, 38, 37), (86, 87, 37, 36), (85, 86, 36, 35), (98, 99, 44, 43), (97, 98, 43, 42), (96, 97, 42, 41), (95, 96, 41, 40), (108, 109, 49, 48), (107, 108, 48, 47), (106, 107, 47, 46), (105, 106, 46, 45), (118, 119, 54, 53), (117, 118, 53, 52), (116, 117, 52, 51), (115, 116, 51, 50), (128, 129, 59, 58), (127, 128, 58, 57), (126, 127, 57, 56), (125, 126, 56, 55), (138, 139, 64, 63), (137, 138, 63, 62), (136, 137, 62, 61), (135, 136, 61, 60), (73, 74, 69, 68), (72, 73, 68, 67), (71, 72, 67, 66), (70, 71, 66, 65)])
me_sphere_003.materials.append(mat_soundwavev2)
me_sphere_003.use_remesh_preserve_volume = False
me_sphere_003.use_remesh_preserve_attributes = False
me_sphere_003.use_mirror_vertex_groups = False
me_sphere_003.update()
me_sphere_002 = bpy.data.meshes.new('Sphere.002')
me_sphere_002.from_pydata([(-0.6935, 0.6935, 0.1951), (-0.7071, 0.7071, 7.55e-08), (-0.6935, 0.6935, -0.1951), (-0.6533, 0.6533, -0.3827), (-0.5879, 0.5879, -0.5556), (-0.5, 0.5, -0.7071), (-0.3928, 0.3928, -0.8315), (-0.5449, 0.8155, 0.1951), (-0.5556, 0.8315, 7.55e-08), (-0.5449, 0.8155, -0.1951), (-0.5133, 0.7682, -0.3827), (-0.4619, 0.6913, -0.5556), (-0.3928, 0.5879, -0.7071), (-0.3087, 0.4619, -0.8315), (-0.3753, 0.9061, 0.1951), (-0.3827, 0.9239, 7.55e-08), (-0.3753, 0.9061, -0.1951), (-0.3536, 0.8536, -0.3827), (-0.3182, 0.7682, -0.5556), (-0.2706, 0.6533, -0.7071), (-0.2126, 0.5133, -0.8315), (-0.1913, 0.9619, 0.1951), (-0.1951, 0.9808, 7.55e-08), (-0.1913, 0.9619, -0.1951), (-0.1802, 0.9061, -0.3827), (-0.1622, 0.8155, -0.5556), (-0.1379, 0.6935, -0.7071), (-0.1084, 0.5449, -0.8315), (2.573e-07, 0.9808, 0.1951), (2.722e-07, 1.0, 7.55e-08), (2.573e-07, 0.9808, -0.1951), (6.357e-08, 0.9239, -0.3827), (2.722e-07, 0.8315, -0.5556), (1.53e-07, 0.7071, -0.7071), (1.232e-07, 0.5556, -0.8315), (-0.7003, 0.7003, -0.09755), (-0.5502, 0.8235, -0.09755), (-0.379, 0.915, -0.09755), (-0.1932, 0.9714, -0.09755), (2.647e-07, 0.9904, -0.09755), (-0.6734, 0.6734, -0.2889), (-0.5291, 0.7918, -0.2889), (-0.3644, 0.8798, -0.2889), (-0.1858, 0.934, -0.2889), (1.604e-07, 0.9523, -0.2889), (-0.6206, 0.6206, -0.4691), (-0.4876, 0.7298, -0.4691), (-0.3359, 0.8109, -0.4691), (-0.1712, 0.8608, -0.4691), (1.679e-07, 0.8777, -0.4691), (-0.544, 0.544, -0.6313), (-0.4274, 0.6396, -0.6313), (-0.2944, 0.7107, -0.6313), (-0.1501, 0.7545, -0.6313), (2.126e-07, 0.7693, -0.6313), (-0.4464, 0.4464, -0.7693), (-0.3508, 0.5249, -0.7693), (-0.2416, 0.5833, -0.7693), (-0.1232, 0.6192, -0.7693), (1.381e-07, 0.6313, -0.7693), (-0.3317, 0.3317, -0.8777), (-0.2606, 0.3901, -0.8777), (-0.1795, 0.4334, -0.8777), (-0.09152, 0.4601, -0.8777), (1.008e-07, 0.4691, -0.8777), (-0.7003, 0.7003, 0.09755), (-0.5502, 0.8235, 0.09755), (-0.379, 0.915, 0.09755), (-0.1932, 0.9714, 0.09755), (2.647e-07, 0.9904, 0.09755), (-0.7037, 0.7037, 0.04877), (-0.5529, 0.8275, 0.04877), (-0.3808, 0.9194, 0.04877), (-0.1942, 0.9761, 0.04877), (2.685e-07, 0.9952, 0.04877), (-0.6969, 0.6969, 0.1463), (-0.5476, 0.8195, 0.1463), (-0.3772, 0.9106, 0.1463), (-0.1923, 0.9667, 0.1463), (2.61e-07, 0.9856, 0.1463), (-0.7037, 0.7037, -0.04877), (-0.5529, 0.8275, -0.04877), (-0.3808, 0.9194, -0.04877), (-0.1942, 0.9761, -0.04877), (2.685e-07, 0.9952, -0.04877), (-0.6969, 0.6969, -0.1463), (-0.5476, 0.8195, -0.1463), (-0.3772, 0.9106, -0.1463), (-0.1923, 0.9667, -0.1463), (2.61e-07, 0.9856, -0.1463), (-0.6835, 0.6835, -0.242), (-0.537, 0.8037, -0.242), (-0.3699, 0.893, -0.242), (-0.1886, 0.948, -0.242), (2.089e-07, 0.9666, -0.242), (-0.6633, 0.6633, -0.3358), (-0.5212, 0.78, -0.3358), (-0.359, 0.8667, -0.3358), (-0.183, 0.9201, -0.3358), (1.12e-07, 0.9381, -0.3358), (-0.6369, 0.6369, -0.4259), (-0.5004, 0.749, -0.4259), (-0.3447, 0.8322, -0.4259), (-0.1757, 0.8835, -0.4259), (1.157e-07, 0.9008, -0.4259), (-0.6043, 0.6043, -0.5123), (-0.4748, 0.7106, -0.5123), (-0.327, 0.7895, -0.5123), (-0.1667, 0.8382, -0.5123), (2.2e-07, 0.8546, -0.5123), (-0.566, 0.566, -0.5935), (-0.4447, 0.6655, -0.5935), (-0.3063, 0.7395, -0.5935), (-0.1561, 0.785, -0.5935), (2.424e-07, 0.8004, -0.5935), (-0.522, 0.522, -0.6692), (-0.4101, 0.6138, -0.6692), (-0.2825, 0.682, -0.6692), (-0.144, 0.724, -0.6692), (1.828e-07, 0.7382, -0.6692), (-0.4732, 0.4732, -0.7382), (-0.3718, 0.5564, -0.7382), (-0.2561, 0.6183, -0.7382), (-0.1306, 0.6564, -0.7382), (1.455e-07, 0.6692, -0.7382), (-0.4196, 0.4196, -0.8004), (-0.3297, 0.4934, -0.8004), (-0.2271, 0.5483, -0.8004), (-0.1158, 0.5821, -0.8004), (1.306e-07, 0.5935, -0.8004), (-0.3623, 0.3623, -0.8546), (-0.2846, 0.426, -0.8546), (-0.1961, 0.4733, -0.8546), (-0.09995, 0.5025, -0.8546), (1.12e-07, 0.5123, -0.8546), (-0.3012, 0.3012, -0.9008), (-0.2366, 0.3541, -0.9008), (-0.163, 0.3935, -0.9008), (-0.08309, 0.4177, -0.9008), (8.965e-08, 0.4259, -0.9008)], [], [(90, 91, 9, 2), (100, 101, 10, 3), (110, 111, 11, 4), (120, 121, 12, 5), (130, 131, 13, 6), (75, 76, 7, 0), (80, 81, 8, 1), (131, 132, 20, 13), (76, 77, 14, 7), (81, 82, 15, 8), (91, 92, 16, 9), (101, 102, 17, 10), (111, 112, 18, 11), (121, 122, 19, 12), (92, 93, 23, 16), (102, 103, 24, 17), (112, 113, 25, 18), (122, 123, 26, 19), (132, 133, 27, 20), (77, 78, 21, 14), (82, 83, 22, 15), (133, 134, 34, 27), (78, 79, 28, 21), (83, 84, 29, 22), (93, 94, 30, 23), (103, 104, 31, 24), (113, 114, 32, 25), (123, 124, 33, 26), (88, 89, 39, 38), (87, 88, 38, 37), (86, 87, 37, 36), (85, 86, 36, 35), (98, 99, 44, 43), (97, 98, 43, 42), (96, 97, 42, 41), (95, 96, 41, 40), (108, 109, 49, 48), (107, 108, 48, 47), (106, 107, 47, 46), (105, 106, 46, 45), (118, 119, 54, 53), (117, 118, 53, 52), (116, 117, 52, 51), (115, 116, 51, 50), (128, 129, 59, 58), (127, 128, 58, 57), (126, 127, 57, 56), (125, 126, 56, 55), (138, 139, 64, 63), (137, 138, 63, 62), (136, 137, 62, 61), (135, 136, 61, 60), (73, 74, 69, 68), (72, 73, 68, 67), (71, 72, 67, 66), (70, 71, 66, 65)])
me_sphere_002.materials.append(mat_soundwavev2)
me_sphere_002.use_remesh_preserve_volume = False
me_sphere_002.use_remesh_preserve_attributes = False
me_sphere_002.use_mirror_vertex_groups = False
me_sphere_002.update()
me_sphere_001 = bpy.data.meshes.new('Sphere.001')
me_sphere_001.from_pydata([], [], [])
me_sphere_001.use_remesh_preserve_volume = False
me_sphere_001.use_remesh_preserve_attributes = False
me_sphere_001.use_mirror_vertex_groups = False
me_sphere_001.update()

# ---- objects
ob_sphere_008 = bpy.data.objects.new('Sphere.008', me_sphere_009)
ob_sphere_007 = bpy.data.objects.new('Sphere.007', me_sphere_008)
ob_sphere_006 = bpy.data.objects.new('Sphere.006', me_sphere_007)
ob_sphere_005 = bpy.data.objects.new('Sphere.005', me_sphere_006)
ob_sphere_004 = bpy.data.objects.new('Sphere.004', me_sphere_005)
ob_sphere_003 = bpy.data.objects.new('Sphere.003', me_sphere_004)
ob_sphere_002 = bpy.data.objects.new('Sphere.002', me_sphere_003)
ob_sphere_001 = bpy.data.objects.new('Sphere.001', me_sphere_002)
ob_sphere = bpy.data.objects.new('Sphere', me_sphere_001)
ob_lamp = bpy.data.objects.new('Lamp', light_lamp)
ob_camera = bpy.data.objects.new('Camera', cam_camera)

# ---- transforms, parenting, visibility, modifiers, constraints
ob_sphere_008.location = (0.0, 0.0, 0.0)
ob_sphere_008.rotation_euler = (-3.142, -0.0, 0.0)
ob_sphere_008.lineart.crease_threshold = 0.0
ob_sphere_007.location = (0.0, 0.0, 0.0)
ob_sphere_007.rotation_euler = (-3.142, -0.0, 0.0)
ob_sphere_007.lineart.crease_threshold = 0.0
ob_sphere_006.location = (0.0, 0.0, 0.0)
ob_sphere_006.rotation_euler = (-3.142, -0.0, 0.0)
ob_sphere_006.lineart.crease_threshold = 0.0
ob_sphere_005.location = (0.0, 0.0, 0.0)
ob_sphere_005.rotation_euler = (-3.142, -0.0, 0.0)
ob_sphere_005.lineart.crease_threshold = 0.0
ob_sphere_004.location = (0.0, 0.0, 0.0)
ob_sphere_004.rotation_euler = (-3.142, -0.0, 0.0)
ob_sphere_004.lineart.crease_threshold = 0.0
ob_sphere_003.location = (0.0, 0.0, 0.0)
ob_sphere_003.rotation_euler = (-3.142, -0.0, 0.0)
ob_sphere_003.lineart.crease_threshold = 0.0
ob_sphere_002.location = (0.0, 0.0, 0.0)
ob_sphere_002.rotation_euler = (-3.142, -0.0, 0.0)
ob_sphere_002.lineart.crease_threshold = 0.0
ob_sphere_001.location = (0.0, 0.0, 0.0)
ob_sphere_001.rotation_euler = (-3.142, -0.0, 0.0)
ob_sphere_001.lineart.crease_threshold = 0.0
ob_sphere.location = (0.0, 0.0, 0.0)
ob_sphere.rotation_euler = (-3.142, -0.0, 0.0)
ob_sphere.lineart.crease_threshold = 0.0
ob_lamp.location = (4.076, 1.005, 5.904)
ob_lamp.rotation_euler = (0.6503, 0.05522, 1.866)
ob_lamp.lock_rotations_4d = False
ob_lamp.empty_display_type = 'ARROWS'
ob_lamp.color = (0.0, 0.0, 0.0, 0.0)
ob_lamp.lineart.crease_threshold = 0.0
ob_camera.location = (7.481, -6.508, 5.344)
ob_camera.rotation_euler = (1.109, 0.0, 0.8149)
ob_camera.lock_rotations_4d = False
ob_camera.empty_display_type = 'ARROWS'
ob_camera.color = (0.0, 0.0, 0.0, 0.0)
ob_camera.display_type = 'WIRE'
ob_camera.lineart.crease_threshold = 0.0

# ---- collection membership
col_collection_1.objects.link(ob_sphere_008)
col_collection_1.objects.link(ob_sphere_007)
col_collection_1.objects.link(ob_sphere_006)
col_collection_1.objects.link(ob_sphere_005)
col_collection_1.objects.link(ob_sphere_004)
col_collection_1.objects.link(ob_sphere_003)
col_collection_1.objects.link(ob_sphere_002)
col_collection_1.objects.link(ob_sphere_001)
col_collection_1.objects.link(ob_sphere)
col_collection_1.objects.link(ob_lamp)
col_collection_1.objects.link(ob_camera)

# ---- scene / render settings (as saved in the file)
scene.camera = ob_camera
scene.frame_start = 1; scene.frame_end = 250; scene.frame_set(1)
scene.render.engine = 'BLENDER_EEVEE_NEXT'
scene.render.resolution_percentage = 50
scene.render.dither_intensity = 0.0
scene.cycles.use_denoising = False
scene.cycles.samples = 128
scene.cycles.sampling_pattern = 'TABULATED_SOBOL'
scene.cycles.use_adaptive_sampling = False
scene.cycles.use_light_tree = False
scene.cycles.blur_glossy = 0.0
scene.cycles.sample_clamp_indirect = 0.0
scene.view_settings.view_transform = 'Standard'
bpy.context.view_layer.update()
